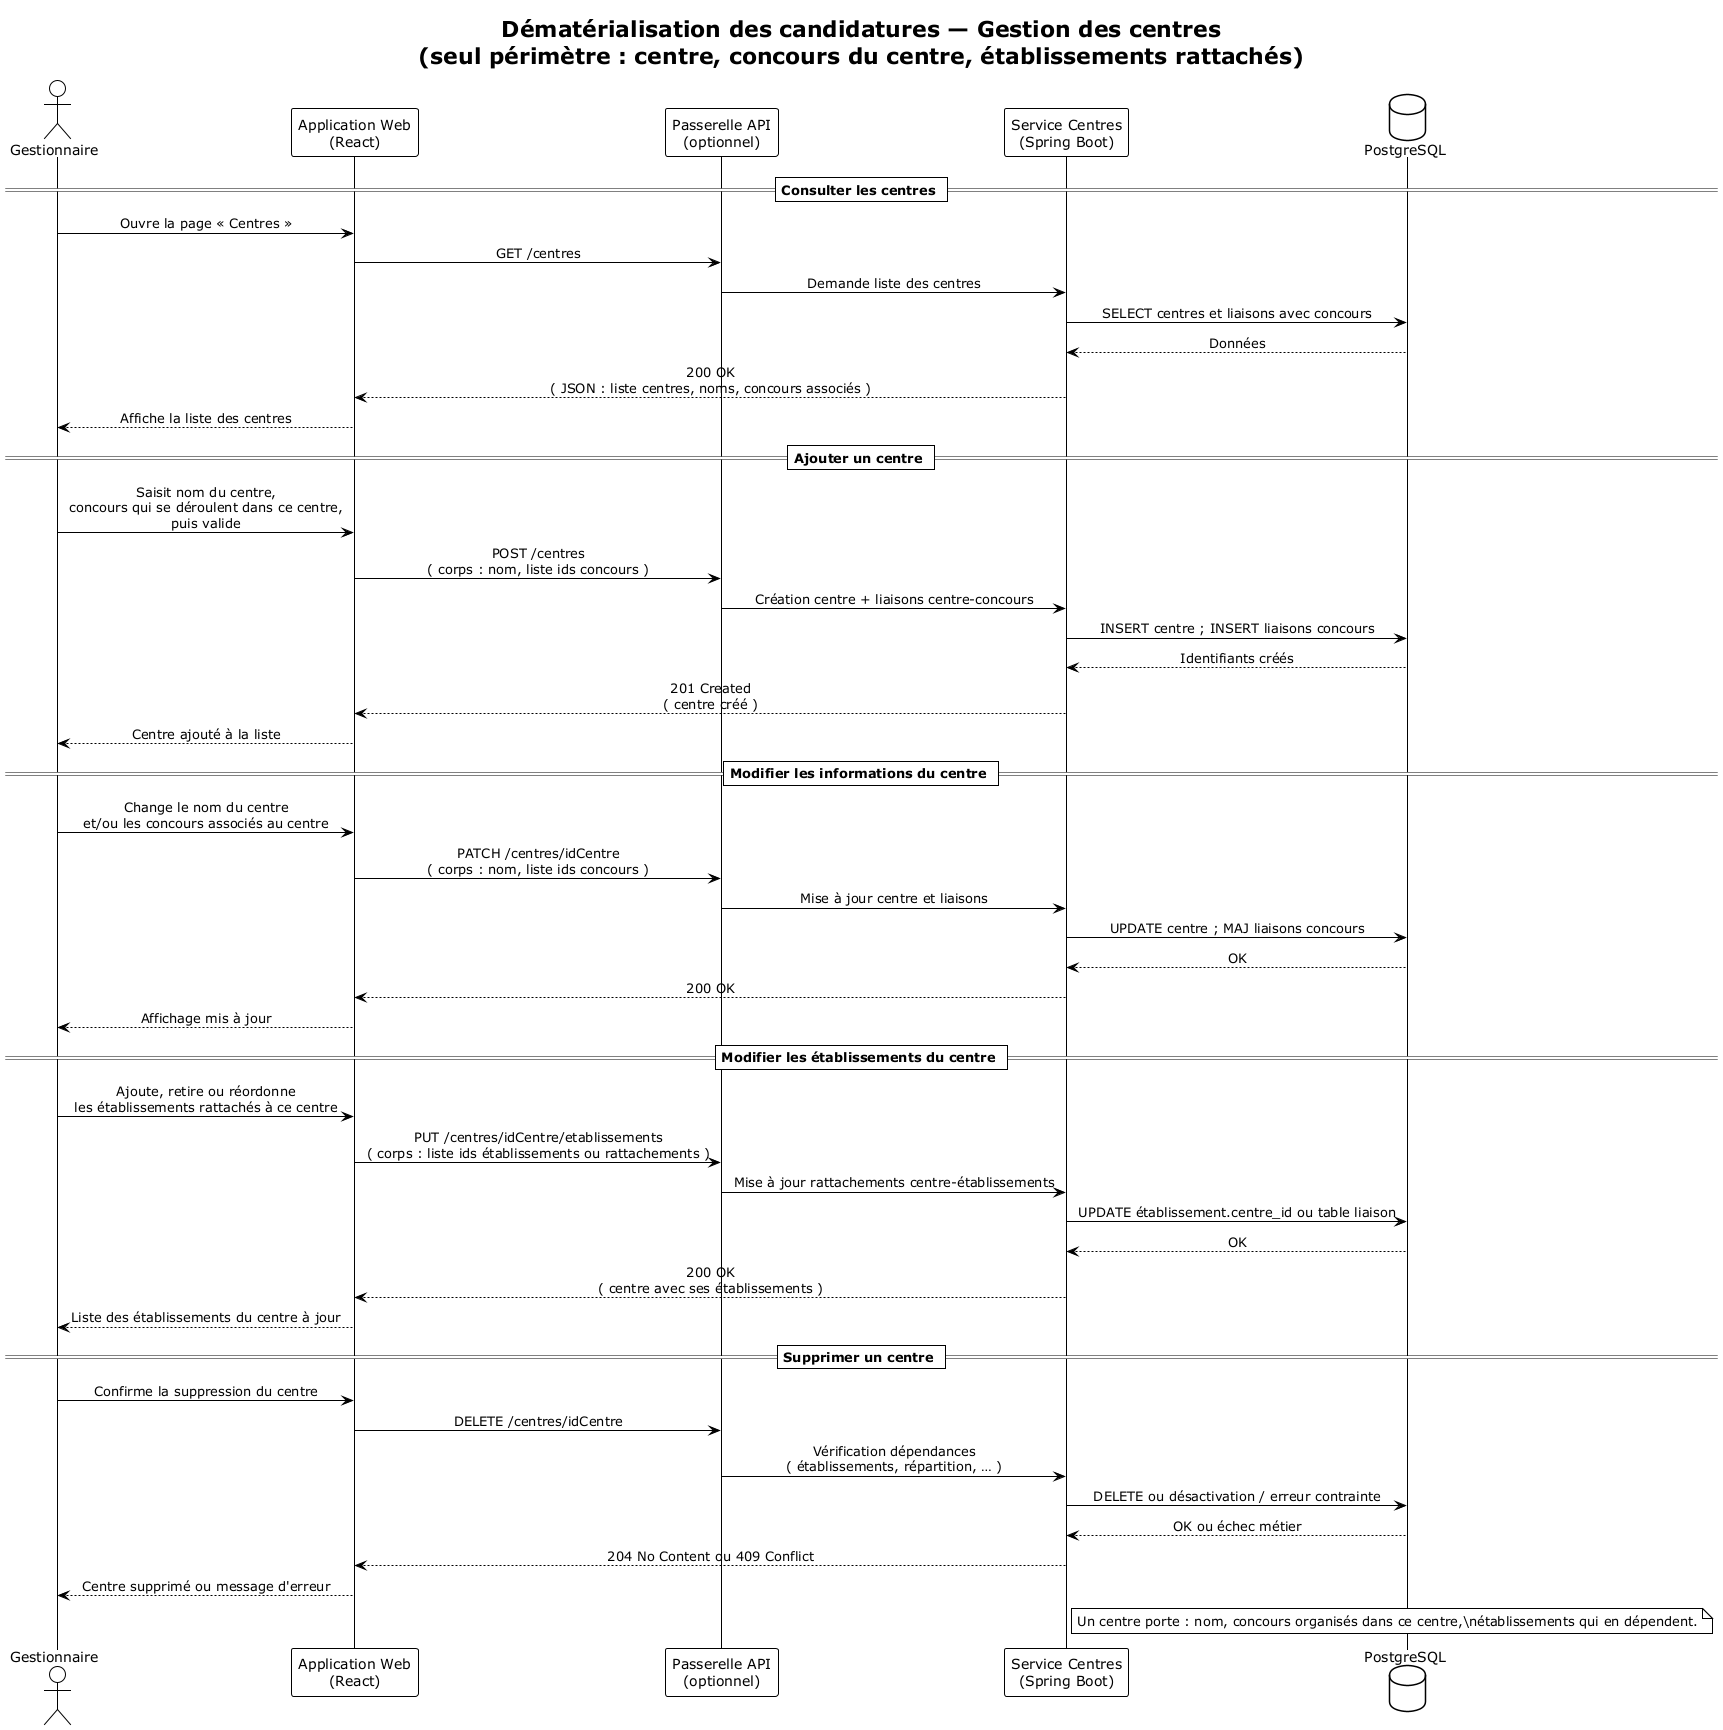

The diagram above was rendered by PlantUML. Its source (embedded in the PNG):
@startuml diagramme-sequence-gestion-centres
!theme plain
skinparam sequenceMessageAlign center
skinparam responseMessageBelowArrow true

title Dématérialisation des candidatures — Gestion des centres\n(seul périmètre : centre, concours du centre, établissements rattachés)

actor "Gestionnaire" as Gestionnaire
participant "Application Web\n(React)" as React
participant "Passerelle API\n(optionnel)" as GW
participant "Service Centres\n(Spring Boot)" as Svc
database "PostgreSQL" as DB

== Consulter les centres ==
Gestionnaire -> React : Ouvre la page « Centres »
React -> GW : GET /centres
GW -> Svc : Demande liste des centres
Svc -> DB : SELECT centres et liaisons avec concours
DB --> Svc : Données
Svc --> React : 200 OK\n( JSON : liste centres, noms, concours associés )
React --> Gestionnaire : Affiche la liste des centres

== Ajouter un centre ==
Gestionnaire -> React : Saisit nom du centre,\nconcours qui se déroulent dans ce centre,\npuis valide
React -> GW : POST /centres\n( corps : nom, liste ids concours )
GW -> Svc : Création centre + liaisons centre-concours
Svc -> DB : INSERT centre ; INSERT liaisons concours
DB --> Svc : Identifiants créés
Svc --> React : 201 Created\n( centre créé )
React --> Gestionnaire : Centre ajouté à la liste

== Modifier les informations du centre ==
Gestionnaire -> React : Change le nom du centre\net/ou les concours associés au centre
React -> GW : PATCH /centres/idCentre\n( corps : nom, liste ids concours )
GW -> Svc : Mise à jour centre et liaisons
Svc -> DB : UPDATE centre ; MAJ liaisons concours
DB --> Svc : OK
Svc --> React : 200 OK
React --> Gestionnaire : Affichage mis à jour

== Modifier les établissements du centre ==
Gestionnaire -> React : Ajoute, retire ou réordonne\nles établissements rattachés à ce centre
React -> GW : PUT /centres/idCentre/etablissements\n( corps : liste ids établissements ou rattachements )
GW -> Svc : Mise à jour rattachements centre-établissements
Svc -> DB : UPDATE établissement.centre_id ou table liaison
DB --> Svc : OK
Svc --> React : 200 OK\n( centre avec ses établissements )
React --> Gestionnaire : Liste des établissements du centre à jour

== Supprimer un centre ==
Gestionnaire -> React : Confirme la suppression du centre
React -> GW : DELETE /centres/idCentre
GW -> Svc : Vérification dépendances\n( établissements, répartition, … )
Svc -> DB : DELETE ou désactivation / erreur contrainte
DB --> Svc : OK ou échec métier
Svc --> React : 204 No Content ou 409 Conflict
React --> Gestionnaire : Centre supprimé ou message d'erreur

note right of Svc
  Un centre porte : nom, concours organisés dans ce centre,\nétablissements qui en dépendent.
end note

@enduml